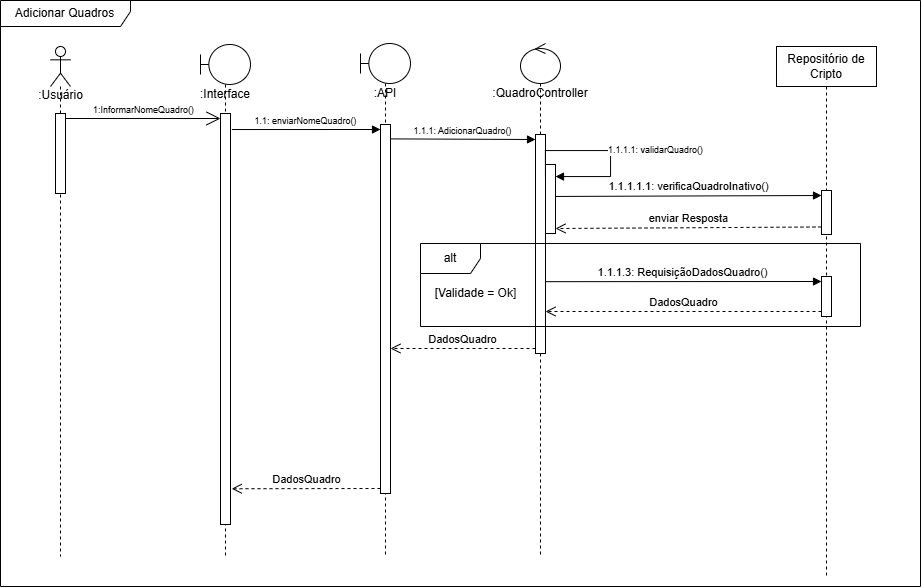

The diagram above was exported from draw.io. Its source (the exported page's mxGraphModel, read from the mxfile embedded in the PNG):
<mxGraphModel dx="1235" dy="719" grid="1" gridSize="10" guides="1" tooltips="1" connect="1" arrows="1" fold="1" page="1" pageScale="1" pageWidth="827" pageHeight="1169" math="0" shadow="0">
  <root>
    <mxCell id="0" />
    <mxCell id="1" parent="0" />
    <object label="&lt;div&gt;&lt;br&gt;&lt;/div&gt;:Usuário" id="TPVHz8wVQf9FJ052up42-14">
      <mxCell style="shape=umlLifeline;perimeter=lifelinePerimeter;html=1;container=1;dropTarget=0;collapsible=0;recursiveResize=0;outlineConnect=0;portConstraint=eastwest;newEdgeStyle={&quot;curved&quot;:0,&quot;rounded&quot;:0};participant=umlActor;size=40;textShadow=0;verticalAlign=top;labelPosition=center;verticalLabelPosition=middle;align=center;spacingTop=21;labelBackgroundColor=none;spacing=2;" parent="1" vertex="1">
        <mxGeometry x="120" y="210" width="20" height="510" as="geometry" />
      </mxCell>
    </object>
    <mxCell id="TPVHz8wVQf9FJ052up42-24" value="" style="html=1;points=[[0,0,0,0,5],[0,1,0,0,-5],[1,0,0,0,5],[1,1,0,0,-5]];perimeter=orthogonalPerimeter;outlineConnect=0;targetShapes=umlLifeline;portConstraint=eastwest;newEdgeStyle={&quot;curved&quot;:0,&quot;rounded&quot;:0};" parent="TPVHz8wVQf9FJ052up42-14" vertex="1">
      <mxGeometry x="5" y="67" width="10" height="80" as="geometry" />
    </mxCell>
    <mxCell id="TPVHz8wVQf9FJ052up42-18" value=":Interface" style="shape=umlLifeline;perimeter=lifelinePerimeter;whiteSpace=wrap;html=1;container=1;dropTarget=0;collapsible=0;recursiveResize=0;outlineConnect=0;portConstraint=eastwest;newEdgeStyle={&quot;curved&quot;:0,&quot;rounded&quot;:0};participant=umlBoundary;spacingTop=36;verticalAlign=top;" parent="1" vertex="1">
      <mxGeometry x="270" y="208" width="50" height="512" as="geometry" />
    </mxCell>
    <mxCell id="TPVHz8wVQf9FJ052up42-32" value="" style="html=1;points=[[0,0,0,0,5],[0,1,0,0,-5],[1,0,0,0,5],[1,1,0,0,-5]];perimeter=orthogonalPerimeter;outlineConnect=0;targetShapes=umlLifeline;portConstraint=eastwest;newEdgeStyle={&quot;curved&quot;:0,&quot;rounded&quot;:0};" parent="TPVHz8wVQf9FJ052up42-18" vertex="1">
      <mxGeometry x="20" y="69" width="10" height="411" as="geometry" />
    </mxCell>
    <mxCell id="TPVHz8wVQf9FJ052up42-21" value=":QuadroController" style="shape=umlLifeline;perimeter=lifelinePerimeter;whiteSpace=wrap;html=1;container=1;dropTarget=0;collapsible=0;recursiveResize=0;outlineConnect=0;portConstraint=eastwest;newEdgeStyle={&quot;curved&quot;:0,&quot;rounded&quot;:0};participant=umlControl;spacingTop=36;verticalAlign=top;" parent="1" vertex="1">
      <mxGeometry x="590" y="207" width="40" height="513" as="geometry" />
    </mxCell>
    <mxCell id="TPVHz8wVQf9FJ052up42-38" value="" style="html=1;points=[[0,0,0,0,5],[0,1,0,0,-5],[1,0,0,0,5],[1,1,0,0,-5]];perimeter=orthogonalPerimeter;outlineConnect=0;targetShapes=umlLifeline;portConstraint=eastwest;newEdgeStyle={&quot;curved&quot;:0,&quot;rounded&quot;:0};" parent="TPVHz8wVQf9FJ052up42-21" vertex="1">
      <mxGeometry x="15" y="91" width="10" height="219" as="geometry" />
    </mxCell>
    <mxCell id="TPVHz8wVQf9FJ052up42-43" value="" style="html=1;points=[[0,0,0,0,5],[0,1,0,0,-5],[1,0,0,0,5],[1,1,0,0,-5]];perimeter=orthogonalPerimeter;outlineConnect=0;targetShapes=umlLifeline;portConstraint=eastwest;newEdgeStyle={&quot;curved&quot;:0,&quot;rounded&quot;:0};" parent="TPVHz8wVQf9FJ052up42-21" vertex="1">
      <mxGeometry x="25" y="121" width="10" height="69" as="geometry" />
    </mxCell>
    <mxCell id="TPVHz8wVQf9FJ052up42-44" value="1.1.1.1: validarQuadro()" style="html=1;align=left;spacingLeft=2;endArrow=block;rounded=0;edgeStyle=orthogonalEdgeStyle;curved=0;rounded=0;exitX=0.994;exitY=0.194;exitDx=0;exitDy=0;exitPerimeter=0;fontSize=9;" parent="TPVHz8wVQf9FJ052up42-21" source="TPVHz8wVQf9FJ052up42-38" target="TPVHz8wVQf9FJ052up42-43" edge="1">
      <mxGeometry relative="1" as="geometry">
        <mxPoint x="60" y="103" as="sourcePoint" />
        <Array as="points">
          <mxPoint x="90" y="107" />
          <mxPoint x="90" y="133" />
        </Array>
      </mxGeometry>
    </mxCell>
    <mxCell id="TPVHz8wVQf9FJ052up42-23" value="Repositório de Cripto" style="shape=umlLifeline;perimeter=lifelinePerimeter;whiteSpace=wrap;html=1;container=1;dropTarget=0;collapsible=0;recursiveResize=0;outlineConnect=0;portConstraint=eastwest;newEdgeStyle={&quot;curved&quot;:0,&quot;rounded&quot;:0};" parent="1" vertex="1">
      <mxGeometry x="846" y="210" width="100" height="530" as="geometry" />
    </mxCell>
    <mxCell id="TPVHz8wVQf9FJ052up42-46" value="" style="html=1;points=[[0,0,0,0,5],[0,1,0,0,-5],[1,0,0,0,5],[1,1,0,0,-5]];perimeter=orthogonalPerimeter;outlineConnect=0;targetShapes=umlLifeline;portConstraint=eastwest;newEdgeStyle={&quot;curved&quot;:0,&quot;rounded&quot;:0};" parent="TPVHz8wVQf9FJ052up42-23" vertex="1">
      <mxGeometry x="45" y="144" width="10" height="44" as="geometry" />
    </mxCell>
    <mxCell id="TPVHz8wVQf9FJ052up42-56" value="" style="html=1;points=[[0,0,0,0,5],[0,1,0,0,-5],[1,0,0,0,5],[1,1,0,0,-5]];perimeter=orthogonalPerimeter;outlineConnect=0;targetShapes=umlLifeline;portConstraint=eastwest;newEdgeStyle={&quot;curved&quot;:0,&quot;rounded&quot;:0};" parent="TPVHz8wVQf9FJ052up42-23" vertex="1">
      <mxGeometry x="45" y="230" width="10" height="40" as="geometry" />
    </mxCell>
    <mxCell id="TPVHz8wVQf9FJ052up42-25" value="Adicionar Quadros" style="shape=umlFrame;whiteSpace=wrap;html=1;pointerEvents=0;width=130;height=26;" parent="1" vertex="1">
      <mxGeometry x="70" y="164" width="920" height="586" as="geometry" />
    </mxCell>
    <mxCell id="TPVHz8wVQf9FJ052up42-26" value="1:InformarNomeQuadro()" style="endArrow=open;endFill=1;endSize=12;html=1;rounded=0;exitX=1;exitY=0;exitDx=0;exitDy=5;exitPerimeter=0;entryX=0;entryY=0;entryDx=0;entryDy=5;entryPerimeter=0;verticalAlign=bottom;fontSize=9;" parent="1" source="TPVHz8wVQf9FJ052up42-24" target="TPVHz8wVQf9FJ052up42-32" edge="1">
      <mxGeometry width="160" relative="1" as="geometry">
        <mxPoint x="150" y="290" as="sourcePoint" />
        <mxPoint x="270" y="282" as="targetPoint" />
      </mxGeometry>
    </mxCell>
    <mxCell id="TPVHz8wVQf9FJ052up42-39" value=":API" style="shape=umlLifeline;perimeter=lifelinePerimeter;whiteSpace=wrap;html=1;container=1;dropTarget=0;collapsible=0;recursiveResize=0;outlineConnect=0;portConstraint=eastwest;newEdgeStyle={&quot;curved&quot;:0,&quot;rounded&quot;:0};participant=umlBoundary;spacingTop=36;verticalAlign=top;" parent="1" vertex="1">
      <mxGeometry x="430" y="207" width="50" height="513" as="geometry" />
    </mxCell>
    <mxCell id="TPVHz8wVQf9FJ052up42-40" value="" style="html=1;points=[[0,0,0,0,5],[0,1,0,0,-5],[1,0,0,0,5],[1,1,0,0,-5]];perimeter=orthogonalPerimeter;outlineConnect=0;targetShapes=umlLifeline;portConstraint=eastwest;newEdgeStyle={&quot;curved&quot;:0,&quot;rounded&quot;:0};" parent="TPVHz8wVQf9FJ052up42-39" vertex="1">
      <mxGeometry x="20" y="81" width="10" height="369" as="geometry" />
    </mxCell>
    <mxCell id="TPVHz8wVQf9FJ052up42-41" value="1.1: enviarNomeQuadro()" style="html=1;verticalAlign=bottom;endArrow=block;curved=0;rounded=0;exitX=1.138;exitY=0.039;exitDx=0;exitDy=0;exitPerimeter=0;entryX=0;entryY=0;entryDx=0;entryDy=5;entryPerimeter=0;fontSize=9;" parent="1" source="TPVHz8wVQf9FJ052up42-32" target="TPVHz8wVQf9FJ052up42-40" edge="1">
      <mxGeometry x="0.0015" width="80" relative="1" as="geometry">
        <mxPoint x="300" y="291" as="sourcePoint" />
        <mxPoint x="420" y="329" as="targetPoint" />
        <mxPoint as="offset" />
      </mxGeometry>
    </mxCell>
    <mxCell id="TPVHz8wVQf9FJ052up42-42" value="1.1.1: AdicionarQuadro()" style="html=1;verticalAlign=bottom;endArrow=block;curved=0;rounded=0;exitX=1.049;exitY=0.039;exitDx=0;exitDy=0;exitPerimeter=0;entryX=0;entryY=0;entryDx=0;entryDy=5;entryPerimeter=0;fontSize=9;" parent="1" source="TPVHz8wVQf9FJ052up42-40" target="TPVHz8wVQf9FJ052up42-38" edge="1">
      <mxGeometry width="80" relative="1" as="geometry">
        <mxPoint x="530" y="330" as="sourcePoint" />
        <mxPoint x="610" y="330" as="targetPoint" />
      </mxGeometry>
    </mxCell>
    <mxCell id="TPVHz8wVQf9FJ052up42-45" value="1.1.1.1.1: verificaQuadroInativo()" style="html=1;verticalAlign=bottom;endArrow=block;curved=0;rounded=0;exitX=1.007;exitY=0.463;exitDx=0;exitDy=0;exitPerimeter=0;entryX=0;entryY=0;entryDx=0;entryDy=5;entryPerimeter=0;" parent="1" source="TPVHz8wVQf9FJ052up42-43" target="TPVHz8wVQf9FJ052up42-46" edge="1">
      <mxGeometry width="80" relative="1" as="geometry">
        <mxPoint x="710" y="370" as="sourcePoint" />
        <mxPoint x="790" y="370" as="targetPoint" />
      </mxGeometry>
    </mxCell>
    <mxCell id="TPVHz8wVQf9FJ052up42-50" value="enviar Resposta" style="html=1;verticalAlign=bottom;endArrow=open;dashed=1;endSize=8;curved=0;rounded=0;entryX=1;entryY=1;entryDx=0;entryDy=-5;entryPerimeter=0;exitX=-0.003;exitY=0.829;exitDx=0;exitDy=0;exitPerimeter=0;" parent="1" source="TPVHz8wVQf9FJ052up42-46" target="TPVHz8wVQf9FJ052up42-43" edge="1">
      <mxGeometry relative="1" as="geometry">
        <mxPoint x="790" y="390" as="sourcePoint" />
        <mxPoint x="710" y="390" as="targetPoint" />
      </mxGeometry>
    </mxCell>
    <mxCell id="TPVHz8wVQf9FJ052up42-55" value="1.1.1.3: RequisiçãoDadosQuadro()" style="html=1;verticalAlign=bottom;endArrow=block;curved=0;rounded=0;exitX=0.97;exitY=0.672;exitDx=0;exitDy=0;exitPerimeter=0;entryX=0;entryY=0;entryDx=0;entryDy=5;entryPerimeter=0;" parent="1" source="TPVHz8wVQf9FJ052up42-38" target="TPVHz8wVQf9FJ052up42-56" edge="1">
      <mxGeometry width="80" relative="1" as="geometry">
        <mxPoint x="690" y="520" as="sourcePoint" />
        <mxPoint x="770" y="520" as="targetPoint" />
      </mxGeometry>
    </mxCell>
    <mxCell id="TPVHz8wVQf9FJ052up42-57" value="DadosQuadro" style="html=1;verticalAlign=bottom;endArrow=open;dashed=1;endSize=8;curved=0;rounded=0;exitX=0;exitY=1;exitDx=0;exitDy=-5;exitPerimeter=0;" parent="1" source="TPVHz8wVQf9FJ052up42-56" target="TPVHz8wVQf9FJ052up42-38" edge="1">
      <mxGeometry relative="1" as="geometry">
        <mxPoint x="900" y="550" as="sourcePoint" />
        <mxPoint x="820" y="550" as="targetPoint" />
      </mxGeometry>
    </mxCell>
    <mxCell id="TPVHz8wVQf9FJ052up42-58" value="alt" style="shape=umlFrame;whiteSpace=wrap;html=1;pointerEvents=0;" parent="1" vertex="1">
      <mxGeometry x="490" y="407" width="440" height="83" as="geometry" />
    </mxCell>
    <mxCell id="TPVHz8wVQf9FJ052up42-59" value="[Validade = Ok]" style="text;html=1;align=center;verticalAlign=middle;resizable=0;points=[];autosize=1;strokeColor=none;fillColor=none;" parent="1" vertex="1">
      <mxGeometry x="490" y="442" width="110" height="30" as="geometry" />
    </mxCell>
    <mxCell id="TPVHz8wVQf9FJ052up42-60" value="DadosQuadro" style="html=1;verticalAlign=bottom;endArrow=open;dashed=1;endSize=8;curved=0;rounded=0;exitX=0;exitY=1;exitDx=0;exitDy=-5;exitPerimeter=0;" parent="1" source="TPVHz8wVQf9FJ052up42-38" target="TPVHz8wVQf9FJ052up42-40" edge="1">
      <mxGeometry relative="1" as="geometry">
        <mxPoint x="590" y="620" as="sourcePoint" />
        <mxPoint x="510" y="620" as="targetPoint" />
      </mxGeometry>
    </mxCell>
    <mxCell id="TPVHz8wVQf9FJ052up42-61" value="DadosQuadro" style="html=1;verticalAlign=bottom;endArrow=open;dashed=1;endSize=8;curved=0;rounded=0;exitX=0;exitY=1;exitDx=0;exitDy=-5;exitPerimeter=0;entryX=1.12;entryY=0.913;entryDx=0;entryDy=0;entryPerimeter=0;" parent="1" source="TPVHz8wVQf9FJ052up42-40" target="TPVHz8wVQf9FJ052up42-32" edge="1">
      <mxGeometry relative="1" as="geometry">
        <mxPoint x="470" y="650" as="sourcePoint" />
        <mxPoint x="256" y="651" as="targetPoint" />
      </mxGeometry>
    </mxCell>
  </root>
</mxGraphModel>